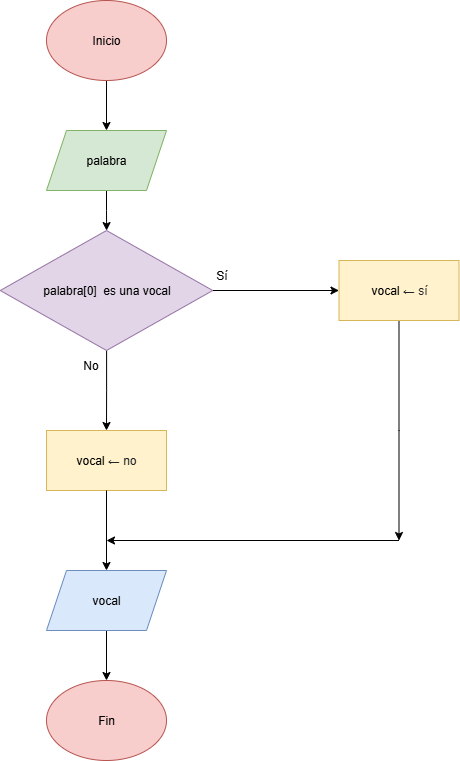

The diagram above was exported from draw.io. Its source (the exported page's mxGraphModel, read from the mxfile embedded in the PNG):
<mxGraphModel dx="1034" dy="618" grid="1" gridSize="10" guides="1" tooltips="1" connect="1" arrows="1" fold="1" page="1" pageScale="1" pageWidth="827" pageHeight="1169" math="0" shadow="0">
  <root>
    <mxCell id="0" />
    <mxCell id="1" parent="0" />
    <mxCell id="cdj_T8O_K22LbE87AQ7v-3" value="" style="edgeStyle=orthogonalEdgeStyle;rounded=0;orthogonalLoop=1;jettySize=auto;html=1;" edge="1" parent="1" source="cdj_T8O_K22LbE87AQ7v-1" target="cdj_T8O_K22LbE87AQ7v-2">
      <mxGeometry relative="1" as="geometry" />
    </mxCell>
    <mxCell id="cdj_T8O_K22LbE87AQ7v-1" value="Inicio" style="ellipse;whiteSpace=wrap;html=1;fillColor=#f8cecc;strokeColor=#b85450;" vertex="1" parent="1">
      <mxGeometry x="350" y="20" width="120" height="80" as="geometry" />
    </mxCell>
    <mxCell id="cdj_T8O_K22LbE87AQ7v-5" value="" style="edgeStyle=orthogonalEdgeStyle;rounded=0;orthogonalLoop=1;jettySize=auto;html=1;" edge="1" parent="1" source="cdj_T8O_K22LbE87AQ7v-2" target="cdj_T8O_K22LbE87AQ7v-4">
      <mxGeometry relative="1" as="geometry" />
    </mxCell>
    <mxCell id="cdj_T8O_K22LbE87AQ7v-2" value="palabra" style="shape=parallelogram;perimeter=parallelogramPerimeter;whiteSpace=wrap;html=1;fixedSize=1;fillColor=#d5e8d4;strokeColor=#82b366;" vertex="1" parent="1">
      <mxGeometry x="350" y="150" width="120" height="60" as="geometry" />
    </mxCell>
    <mxCell id="cdj_T8O_K22LbE87AQ7v-7" value="" style="edgeStyle=orthogonalEdgeStyle;rounded=0;orthogonalLoop=1;jettySize=auto;html=1;" edge="1" parent="1" source="cdj_T8O_K22LbE87AQ7v-4" target="cdj_T8O_K22LbE87AQ7v-6">
      <mxGeometry relative="1" as="geometry" />
    </mxCell>
    <mxCell id="cdj_T8O_K22LbE87AQ7v-9" value="" style="edgeStyle=orthogonalEdgeStyle;rounded=0;orthogonalLoop=1;jettySize=auto;html=1;" edge="1" parent="1" source="cdj_T8O_K22LbE87AQ7v-4" target="cdj_T8O_K22LbE87AQ7v-8">
      <mxGeometry relative="1" as="geometry" />
    </mxCell>
    <mxCell id="cdj_T8O_K22LbE87AQ7v-4" value="palabra[0]&amp;nbsp; es una vocal" style="rhombus;whiteSpace=wrap;html=1;fillColor=#e1d5e7;strokeColor=#9673a6;" vertex="1" parent="1">
      <mxGeometry x="303.75" y="250" width="212.5" height="120" as="geometry" />
    </mxCell>
    <mxCell id="cdj_T8O_K22LbE87AQ7v-13" value="" style="edgeStyle=orthogonalEdgeStyle;rounded=0;orthogonalLoop=1;jettySize=auto;html=1;" edge="1" parent="1" source="cdj_T8O_K22LbE87AQ7v-6">
      <mxGeometry relative="1" as="geometry">
        <mxPoint x="702.5" y="560" as="targetPoint" />
      </mxGeometry>
    </mxCell>
    <mxCell id="cdj_T8O_K22LbE87AQ7v-6" value="vocal&amp;nbsp;&lt;span style=&quot;color: rgb(33, 37, 41); text-align: left; white-space: pre;&quot;&gt;← sí&lt;/span&gt;" style="whiteSpace=wrap;html=1;fillColor=#fff2cc;strokeColor=#d6b656;fontFamily=Helvetica;fontSize=12;labelBackgroundColor=none;" vertex="1" parent="1">
      <mxGeometry x="642.5" y="280" width="120" height="60" as="geometry" />
    </mxCell>
    <mxCell id="cdj_T8O_K22LbE87AQ7v-8" value="vocal&amp;nbsp;&lt;span style=&quot;color: rgb(33, 37, 41); text-align: left; white-space: pre;&quot;&gt;← no&lt;/span&gt;" style="whiteSpace=wrap;html=1;fillColor=#fff2cc;strokeColor=#d6b656;fontFamily=Helvetica;fontSize=12;labelBackgroundColor=none;" vertex="1" parent="1">
      <mxGeometry x="350" y="450" width="120" height="60" as="geometry" />
    </mxCell>
    <mxCell id="cdj_T8O_K22LbE87AQ7v-21" value="" style="edgeStyle=orthogonalEdgeStyle;rounded=0;orthogonalLoop=1;jettySize=auto;html=1;" edge="1" parent="1" source="cdj_T8O_K22LbE87AQ7v-10" target="cdj_T8O_K22LbE87AQ7v-20">
      <mxGeometry relative="1" as="geometry" />
    </mxCell>
    <mxCell id="cdj_T8O_K22LbE87AQ7v-10" value="vocal" style="shape=parallelogram;perimeter=parallelogramPerimeter;whiteSpace=wrap;html=1;fixedSize=1;fillColor=#dae8fc;strokeColor=#6c8ebf;" vertex="1" parent="1">
      <mxGeometry x="350" y="590" width="120" height="60" as="geometry" />
    </mxCell>
    <mxCell id="cdj_T8O_K22LbE87AQ7v-15" value="" style="edgeStyle=orthogonalEdgeStyle;rounded=0;orthogonalLoop=1;jettySize=auto;html=1;" edge="1" parent="1">
      <mxGeometry relative="1" as="geometry">
        <mxPoint x="702.5" y="560" as="sourcePoint" />
        <mxPoint x="410" y="560" as="targetPoint" />
      </mxGeometry>
    </mxCell>
    <mxCell id="cdj_T8O_K22LbE87AQ7v-16" value="" style="edgeStyle=orthogonalEdgeStyle;rounded=0;orthogonalLoop=1;jettySize=auto;html=1;entryX=0.5;entryY=0;entryDx=0;entryDy=0;" edge="1" parent="1" source="cdj_T8O_K22LbE87AQ7v-8" target="cdj_T8O_K22LbE87AQ7v-10">
      <mxGeometry relative="1" as="geometry">
        <mxPoint x="410" y="510" as="sourcePoint" />
        <mxPoint x="410" y="560" as="targetPoint" />
      </mxGeometry>
    </mxCell>
    <mxCell id="cdj_T8O_K22LbE87AQ7v-20" value="Fin" style="ellipse;whiteSpace=wrap;html=1;fillColor=#f8cecc;strokeColor=#b85450;" vertex="1" parent="1">
      <mxGeometry x="350" y="700" width="120" height="80" as="geometry" />
    </mxCell>
    <mxCell id="cdj_T8O_K22LbE87AQ7v-22" value="Sí" style="text;html=1;align=center;verticalAlign=middle;resizable=0;points=[];autosize=1;strokeColor=none;fillColor=none;" vertex="1" parent="1">
      <mxGeometry x="510" y="280" width="30" height="30" as="geometry" />
    </mxCell>
    <mxCell id="cdj_T8O_K22LbE87AQ7v-23" value="No" style="text;html=1;align=center;verticalAlign=middle;resizable=0;points=[];autosize=1;strokeColor=none;fillColor=none;" vertex="1" parent="1">
      <mxGeometry x="374" y="370" width="40" height="30" as="geometry" />
    </mxCell>
  </root>
</mxGraphModel>